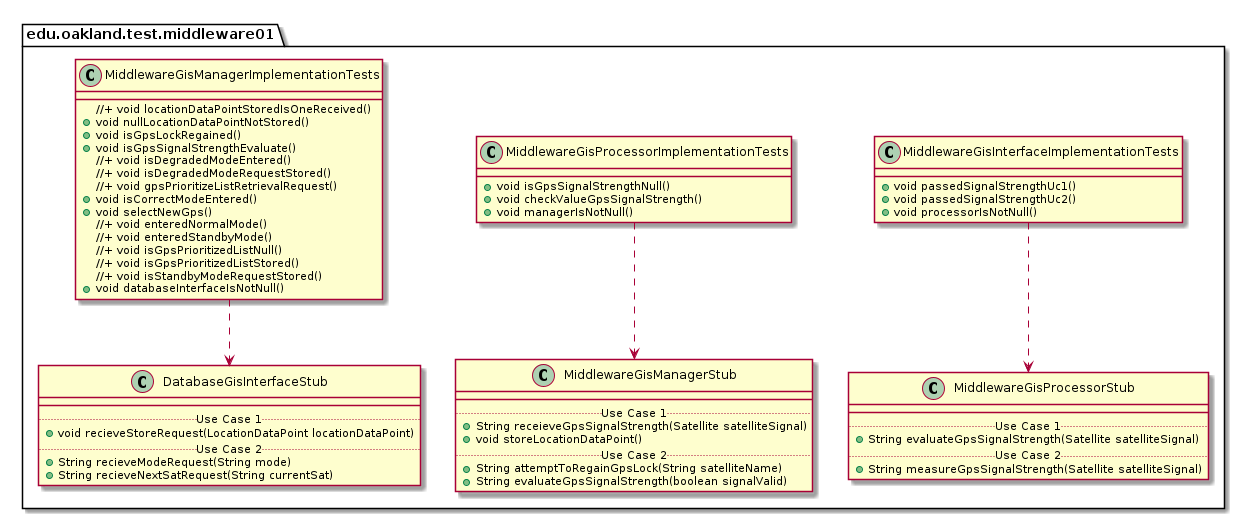

The diagram above was rendered by PlantUML. Its source (embedded in the PNG):
@startuml Middleware01TestPackage_InternalDependencies

package edu.oakland.test.middleware01 {
    
}


package edu.oakland.test.middleware01 {
  class MiddlewareGisInterfaceImplementationTests {
    + void passedSignalStrengthUc1()
    + void passedSignalStrengthUc2()
    + void processorIsNotNull()
  }
}



package edu.oakland.test.middleware01 {
    class MiddlewareGisProcessorStub {
        __
        .. Use Case 1 ..
        + String evaluateGpsSignalStrength(Satellite satelliteSignal)
        .. Use Case 2 ..
        + String measureGpsSignalStrength(Satellite satelliteSignal)
    }
}

MiddlewareGisInterfaceImplementationTests ..> MiddlewareGisProcessorStub

package edu.oakland.test.middleware01 {
  class MiddlewareGisProcessorImplementationTests {
    + void isGpsSignalStrengthNull()
    + void checkValueGpsSignalStrength()
    + void managerIsNotNull()
  }
}



package edu.oakland.test.middleware01 {
    class MiddlewareGisManagerStub {
        __
        .. Use Case 1 ..
        + String receieveGpsSignalStrength(Satellite satelliteSignal)
        + void storeLocationDataPoint()
        .. Use Case 2 ..
        + String attemptToRegainGpsLock(String satelliteName)
        + String evaluateGpsSignalStrength(boolean signalValid)
    }
}

MiddlewareGisProcessorImplementationTests ..> MiddlewareGisManagerStub

package edu.oakland.test.middleware01 {
  class MiddlewareGisManagerImplementationTests {
    //+ void locationDataPointStoredIsOneReceived()
    + void nullLocationDataPointNotStored()
    + void isGpsLockRegained()
    + void isGpsSignalStrengthEvaluate()
    //+ void isDegradedModeEntered()
    //+ void isDegradedModeRequestStored()
    //+ void gpsPrioritizeListRetrievalRequest()
    + void isCorrectModeEntered()
    + void selectNewGps()
    //+ void enteredNormalMode()
    //+ void enteredStandbyMode()
    //+ void isGpsPrioritizedListNull()
    //+ void isGpsPrioritizedListStored()
    //+ void isStandbyModeRequestStored()
    + void databaseInterfaceIsNotNull()
  }
}



package edu.oakland.test.middleware01 {
    class DatabaseGisInterfaceStub {
        __
        .. Use Case 1 ..
        + void recieveStoreRequest(LocationDataPoint locationDataPoint)
        .. Use Case 2 ..
        + String recieveModeRequest(String mode)
        + String recieveNextSatRequest(String currentSat)
    }
}

MiddlewareGisManagerImplementationTests ..> DatabaseGisInterfaceStub

@enduml